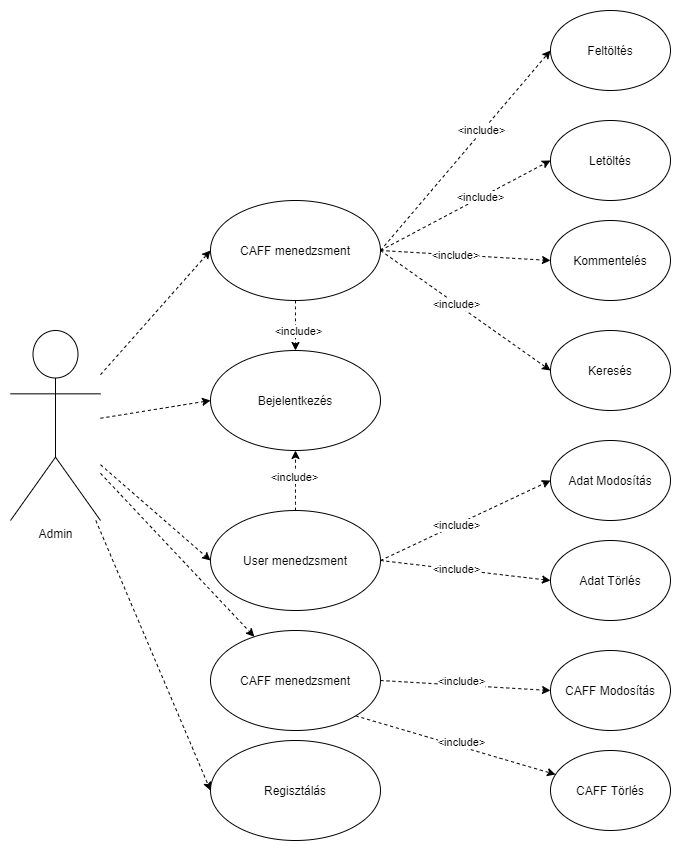

The diagram above was exported from draw.io. Its source (the exported page's mxGraphModel, read from the mxfile embedded in the PNG):
<mxGraphModel dx="1422" dy="1922" grid="1" gridSize="10" guides="1" tooltips="1" connect="1" arrows="1" fold="1" page="1" pageScale="1" pageWidth="850" pageHeight="1100" math="0" shadow="0">
  <root>
    <mxCell id="0" />
    <mxCell id="1" parent="0" />
    <mxCell id="e954ZY57CBxqiiozDPRV-1" value="Admin" style="shape=umlActor;verticalLabelPosition=bottom;verticalAlign=top;html=1;outlineConnect=0;" parent="1" vertex="1">
      <mxGeometry x="70" y="220" width="90" height="190" as="geometry" />
    </mxCell>
    <mxCell id="e954ZY57CBxqiiozDPRV-12" style="rounded=0;orthogonalLoop=1;jettySize=auto;html=1;entryX=0;entryY=0.5;entryDx=0;entryDy=0;dashed=1;startArrow=none;startFill=0;" parent="1" source="e954ZY57CBxqiiozDPRV-1" target="e954ZY57CBxqiiozDPRV-2" edge="1">
      <mxGeometry relative="1" as="geometry" />
    </mxCell>
    <mxCell id="e954ZY57CBxqiiozDPRV-2" value="Bejelentkezés" style="ellipse;whiteSpace=wrap;html=1;" parent="1" vertex="1">
      <mxGeometry x="270" y="240" width="170" height="100" as="geometry" />
    </mxCell>
    <mxCell id="e954ZY57CBxqiiozDPRV-9" style="rounded=0;orthogonalLoop=1;jettySize=auto;html=1;exitX=1;exitY=0.5;exitDx=0;exitDy=0;entryX=0;entryY=0.5;entryDx=0;entryDy=0;dashed=1;" parent="1" source="e954ZY57CBxqiiozDPRV-5" target="e954ZY57CBxqiiozDPRV-6" edge="1">
      <mxGeometry relative="1" as="geometry" />
    </mxCell>
    <mxCell id="e954ZY57CBxqiiozDPRV-16" value="&amp;lt;include&amp;gt;" style="edgeLabel;html=1;align=center;verticalAlign=middle;resizable=0;points=[];" parent="e954ZY57CBxqiiozDPRV-9" vertex="1" connectable="0">
      <mxGeometry x="0.1981" y="2" relative="1" as="geometry">
        <mxPoint as="offset" />
      </mxGeometry>
    </mxCell>
    <mxCell id="e954ZY57CBxqiiozDPRV-10" style="rounded=0;orthogonalLoop=1;jettySize=auto;html=1;exitX=1;exitY=0.5;exitDx=0;exitDy=0;entryX=0;entryY=0.5;entryDx=0;entryDy=0;dashed=1;" parent="1" source="e954ZY57CBxqiiozDPRV-5" target="e954ZY57CBxqiiozDPRV-7" edge="1">
      <mxGeometry relative="1" as="geometry" />
    </mxCell>
    <mxCell id="e954ZY57CBxqiiozDPRV-19" value="&amp;lt;include&amp;gt;" style="edgeLabel;html=1;align=center;verticalAlign=middle;resizable=0;points=[];" parent="e954ZY57CBxqiiozDPRV-10" vertex="1" connectable="0">
      <mxGeometry x="0.1714" y="1" relative="1" as="geometry">
        <mxPoint as="offset" />
      </mxGeometry>
    </mxCell>
    <mxCell id="e954ZY57CBxqiiozDPRV-11" style="rounded=0;orthogonalLoop=1;jettySize=auto;html=1;exitX=1;exitY=0.5;exitDx=0;exitDy=0;entryX=0;entryY=0.5;entryDx=0;entryDy=0;dashed=1;" parent="1" source="e954ZY57CBxqiiozDPRV-5" target="e954ZY57CBxqiiozDPRV-8" edge="1">
      <mxGeometry relative="1" as="geometry" />
    </mxCell>
    <mxCell id="e954ZY57CBxqiiozDPRV-18" value="&amp;lt;include&amp;gt;" style="edgeLabel;html=1;align=center;verticalAlign=middle;resizable=0;points=[];" parent="e954ZY57CBxqiiozDPRV-11" vertex="1" connectable="0">
      <mxGeometry x="-0.1152" relative="1" as="geometry">
        <mxPoint as="offset" />
      </mxGeometry>
    </mxCell>
    <mxCell id="e954ZY57CBxqiiozDPRV-5" value="CAFF menedzsment" style="ellipse;whiteSpace=wrap;html=1;" parent="1" vertex="1">
      <mxGeometry x="270" y="90" width="170" height="100" as="geometry" />
    </mxCell>
    <mxCell id="e954ZY57CBxqiiozDPRV-6" value="Feltöltés" style="ellipse;whiteSpace=wrap;html=1;" parent="1" vertex="1">
      <mxGeometry x="610" y="-100" width="120" height="80" as="geometry" />
    </mxCell>
    <mxCell id="e954ZY57CBxqiiozDPRV-7" value="Letöltés" style="ellipse;whiteSpace=wrap;html=1;" parent="1" vertex="1">
      <mxGeometry x="610" y="10" width="120" height="80" as="geometry" />
    </mxCell>
    <mxCell id="e954ZY57CBxqiiozDPRV-8" value="Kommentelés" style="ellipse;whiteSpace=wrap;html=1;" parent="1" vertex="1">
      <mxGeometry x="610" y="110" width="120" height="80" as="geometry" />
    </mxCell>
    <mxCell id="e954ZY57CBxqiiozDPRV-13" style="rounded=0;orthogonalLoop=1;jettySize=auto;html=1;entryX=0;entryY=0.5;entryDx=0;entryDy=0;dashed=1;startArrow=none;startFill=0;" parent="1" source="e954ZY57CBxqiiozDPRV-1" target="e954ZY57CBxqiiozDPRV-5" edge="1">
      <mxGeometry relative="1" as="geometry">
        <mxPoint x="190" y="503.33333333333326" as="sourcePoint" />
        <mxPoint x="260" y="370" as="targetPoint" />
      </mxGeometry>
    </mxCell>
    <mxCell id="e954ZY57CBxqiiozDPRV-14" value="Regisztálás" style="ellipse;whiteSpace=wrap;html=1;" parent="1" vertex="1">
      <mxGeometry x="270" y="630" width="170" height="100" as="geometry" />
    </mxCell>
    <mxCell id="e954ZY57CBxqiiozDPRV-15" style="rounded=0;orthogonalLoop=1;jettySize=auto;html=1;entryX=0;entryY=0.5;entryDx=0;entryDy=0;dashed=1;startArrow=none;startFill=0;" parent="1" source="e954ZY57CBxqiiozDPRV-1" target="e954ZY57CBxqiiozDPRV-14" edge="1">
      <mxGeometry relative="1" as="geometry">
        <mxPoint x="160" y="280" as="sourcePoint" />
        <mxPoint x="260" y="380" as="targetPoint" />
      </mxGeometry>
    </mxCell>
    <mxCell id="e954ZY57CBxqiiozDPRV-20" value="Keresés" style="ellipse;whiteSpace=wrap;html=1;" parent="1" vertex="1">
      <mxGeometry x="610" y="220" width="120" height="80" as="geometry" />
    </mxCell>
    <mxCell id="e954ZY57CBxqiiozDPRV-21" style="rounded=0;orthogonalLoop=1;jettySize=auto;html=1;exitX=1;exitY=0.5;exitDx=0;exitDy=0;entryX=0;entryY=0.5;entryDx=0;entryDy=0;dashed=1;" parent="1" source="e954ZY57CBxqiiozDPRV-5" target="e954ZY57CBxqiiozDPRV-20" edge="1">
      <mxGeometry relative="1" as="geometry">
        <mxPoint x="450" y="420" as="sourcePoint" />
      </mxGeometry>
    </mxCell>
    <mxCell id="e954ZY57CBxqiiozDPRV-22" value="&amp;lt;include&amp;gt;" style="edgeLabel;html=1;align=center;verticalAlign=middle;resizable=0;points=[];" parent="e954ZY57CBxqiiozDPRV-21" vertex="1" connectable="0">
      <mxGeometry x="-0.1152" relative="1" as="geometry">
        <mxPoint as="offset" />
      </mxGeometry>
    </mxCell>
    <mxCell id="e954ZY57CBxqiiozDPRV-23" style="edgeStyle=orthogonalEdgeStyle;rounded=0;orthogonalLoop=1;jettySize=auto;html=1;exitX=0.5;exitY=1;exitDx=0;exitDy=0;entryX=0.5;entryY=0;entryDx=0;entryDy=0;dashed=1;curved=1;" parent="1" source="e954ZY57CBxqiiozDPRV-5" target="e954ZY57CBxqiiozDPRV-2" edge="1">
      <mxGeometry relative="1" as="geometry">
        <mxPoint x="400" y="260" as="sourcePoint" />
        <mxPoint x="560" y="80" as="targetPoint" />
      </mxGeometry>
    </mxCell>
    <mxCell id="e954ZY57CBxqiiozDPRV-24" value="&amp;lt;include&amp;gt;" style="edgeLabel;html=1;align=center;verticalAlign=middle;resizable=0;points=[];" parent="e954ZY57CBxqiiozDPRV-23" vertex="1" connectable="0">
      <mxGeometry x="0.1981" y="2" relative="1" as="geometry">
        <mxPoint as="offset" />
      </mxGeometry>
    </mxCell>
    <mxCell id="363lqyugfdthDu7QBagQ-9" style="edgeStyle=orthogonalEdgeStyle;rounded=0;orthogonalLoop=1;jettySize=auto;html=1;exitX=0.5;exitY=0;exitDx=0;exitDy=0;entryX=0.5;entryY=1;entryDx=0;entryDy=0;dashed=1;curved=1;" parent="1" source="363lqyugfdthDu7QBagQ-1" target="e954ZY57CBxqiiozDPRV-2" edge="1">
      <mxGeometry relative="1" as="geometry" />
    </mxCell>
    <mxCell id="363lqyugfdthDu7QBagQ-10" value="&amp;lt;include&amp;gt;" style="edgeLabel;html=1;align=center;verticalAlign=middle;resizable=0;points=[];" parent="363lqyugfdthDu7QBagQ-9" vertex="1" connectable="0">
      <mxGeometry x="0.3722" y="2" relative="1" as="geometry">
        <mxPoint y="7" as="offset" />
      </mxGeometry>
    </mxCell>
    <mxCell id="363lqyugfdthDu7QBagQ-1" value="User menedzsment" style="ellipse;whiteSpace=wrap;html=1;" parent="1" vertex="1">
      <mxGeometry x="270" y="400" width="170" height="100" as="geometry" />
    </mxCell>
    <mxCell id="363lqyugfdthDu7QBagQ-2" style="rounded=0;orthogonalLoop=1;jettySize=auto;html=1;entryX=0;entryY=0.5;entryDx=0;entryDy=0;dashed=1;startArrow=none;startFill=0;" parent="1" source="e954ZY57CBxqiiozDPRV-1" target="363lqyugfdthDu7QBagQ-1" edge="1">
      <mxGeometry relative="1" as="geometry">
        <mxPoint x="155" y="190" as="sourcePoint" />
        <mxPoint x="255" y="255" as="targetPoint" />
      </mxGeometry>
    </mxCell>
    <mxCell id="363lqyugfdthDu7QBagQ-3" value="Adat Modosítás" style="ellipse;whiteSpace=wrap;html=1;" parent="1" vertex="1">
      <mxGeometry x="610" y="330" width="120" height="80" as="geometry" />
    </mxCell>
    <mxCell id="363lqyugfdthDu7QBagQ-4" style="rounded=0;orthogonalLoop=1;jettySize=auto;html=1;exitX=1;exitY=0.5;exitDx=0;exitDy=0;entryX=0;entryY=0.5;entryDx=0;entryDy=0;dashed=1;" parent="1" source="363lqyugfdthDu7QBagQ-1" target="363lqyugfdthDu7QBagQ-3" edge="1">
      <mxGeometry relative="1" as="geometry">
        <mxPoint x="440" y="440" as="sourcePoint" />
      </mxGeometry>
    </mxCell>
    <mxCell id="363lqyugfdthDu7QBagQ-5" value="&amp;lt;include&amp;gt;" style="edgeLabel;html=1;align=center;verticalAlign=middle;resizable=0;points=[];" parent="363lqyugfdthDu7QBagQ-4" vertex="1" connectable="0">
      <mxGeometry x="-0.1152" relative="1" as="geometry">
        <mxPoint as="offset" />
      </mxGeometry>
    </mxCell>
    <mxCell id="363lqyugfdthDu7QBagQ-6" value="Adat Törlés" style="ellipse;whiteSpace=wrap;html=1;" parent="1" vertex="1">
      <mxGeometry x="610" y="430" width="120" height="80" as="geometry" />
    </mxCell>
    <mxCell id="363lqyugfdthDu7QBagQ-7" style="rounded=0;orthogonalLoop=1;jettySize=auto;html=1;exitX=1;exitY=0.5;exitDx=0;exitDy=0;entryX=0;entryY=0.5;entryDx=0;entryDy=0;dashed=1;" parent="1" source="363lqyugfdthDu7QBagQ-1" target="363lqyugfdthDu7QBagQ-6" edge="1">
      <mxGeometry relative="1" as="geometry">
        <mxPoint x="440" y="530" as="sourcePoint" />
      </mxGeometry>
    </mxCell>
    <mxCell id="363lqyugfdthDu7QBagQ-8" value="&amp;lt;include&amp;gt;" style="edgeLabel;html=1;align=center;verticalAlign=middle;resizable=0;points=[];" parent="363lqyugfdthDu7QBagQ-7" vertex="1" connectable="0">
      <mxGeometry x="-0.1152" relative="1" as="geometry">
        <mxPoint as="offset" />
      </mxGeometry>
    </mxCell>
    <mxCell id="FPR7_oeUwN2mHC0WL89U-2" style="rounded=0;orthogonalLoop=1;jettySize=auto;html=1;dashed=1;" parent="1" source="e954ZY57CBxqiiozDPRV-1" target="FPR7_oeUwN2mHC0WL89U-1" edge="1">
      <mxGeometry relative="1" as="geometry">
        <mxPoint x="110" y="520" as="targetPoint" />
        <mxPoint x="190" y="420" as="sourcePoint" />
      </mxGeometry>
    </mxCell>
    <mxCell id="FPR7_oeUwN2mHC0WL89U-6" style="edgeStyle=none;rounded=0;orthogonalLoop=1;jettySize=auto;html=1;exitX=1;exitY=0.5;exitDx=0;exitDy=0;entryX=0;entryY=0.5;entryDx=0;entryDy=0;dashed=1;" parent="1" source="FPR7_oeUwN2mHC0WL89U-1" target="FPR7_oeUwN2mHC0WL89U-5" edge="1">
      <mxGeometry relative="1" as="geometry" />
    </mxCell>
    <mxCell id="FPR7_oeUwN2mHC0WL89U-8" value="&lt;span style=&quot;color: rgba(0 , 0 , 0 , 0) ; font-family: monospace ; font-size: 0px ; background-color: rgb(248 , 249 , 250)&quot;&gt;%3CmxGraphModel%3E%3Croot%3E%3CmxCell%20id%3D%220%22%2F%3E%3CmxCell%20id%3D%221%22%20parent%3D%220%22%2F%3E%3CmxCell%20id%3D%222%22%20style%3D%22rounded%3D0%3BorthogonalLoop%3D1%3BjettySize%3Dauto%3Bhtml%3D1%3BexitX%3D1%3BexitY%3D0.5%3BexitDx%3D0%3BexitDy%3D0%3BentryX%3D0%3BentryY%3D0.5%3BentryDx%3D0%3BentryDy%3D0%3Bdashed%3D1%3B%22%20edge%3D%221%22%20parent%3D%221%22%3E%3CmxGeometry%20relative%3D%221%22%20as%3D%22geometry%22%3E%3CmxPoint%20x%3D%22440%22%20y%3D%22450%22%20as%3D%22sourcePoint%22%2F%3E%3CmxPoint%20x%3D%22610%22%20y%3D%22470%22%20as%3D%22targetPoint%22%2F%3E%3C%2FmxGeometry%3E%3C%2FmxCell%3E%3CmxCell%20id%3D%223%22%20value%3D%22%26amp%3Blt%3Binclude%26amp%3Bgt%3B%22%20style%3D%22edgeLabel%3Bhtml%3D1%3Balign%3Dcenter%3BverticalAlign%3Dmiddle%3Bresizable%3D0%3Bpoints%3D%5B%5D%3B%22%20vertex%3D%221%22%20connectable%3D%220%22%20parent%3D%222%22%3E%3CmxGeometry%20x%3D%22-0.1152%22%20relative%3D%221%22%20as%3D%22geometry%22%3E%3CmxPoint%20as%3D%22offset%22%2F%3E%3C%2FmxGeometry%3E%3C%2FmxCell%3E%3C%2Froot%3E%3C%2FmxGraphModel%3E&lt;/span&gt;" style="edgeLabel;html=1;align=center;verticalAlign=middle;resizable=0;points=[];" parent="FPR7_oeUwN2mHC0WL89U-6" vertex="1" connectable="0">
      <mxGeometry x="-0.1628" y="-3" relative="1" as="geometry">
        <mxPoint as="offset" />
      </mxGeometry>
    </mxCell>
    <mxCell id="FPR7_oeUwN2mHC0WL89U-7" style="edgeStyle=none;rounded=0;orthogonalLoop=1;jettySize=auto;html=1;exitX=1;exitY=1;exitDx=0;exitDy=0;dashed=1;" parent="1" source="FPR7_oeUwN2mHC0WL89U-1" target="FPR7_oeUwN2mHC0WL89U-4" edge="1">
      <mxGeometry relative="1" as="geometry" />
    </mxCell>
    <mxCell id="FPR7_oeUwN2mHC0WL89U-1" value="CAFF menedzsment" style="ellipse;whiteSpace=wrap;html=1;" parent="1" vertex="1">
      <mxGeometry x="270" y="520" width="170" height="100" as="geometry" />
    </mxCell>
    <mxCell id="FPR7_oeUwN2mHC0WL89U-4" value="CAFF Törlés" style="ellipse;whiteSpace=wrap;html=1;" parent="1" vertex="1">
      <mxGeometry x="610" y="640" width="120" height="80" as="geometry" />
    </mxCell>
    <mxCell id="FPR7_oeUwN2mHC0WL89U-5" value="CAFF Modosítás" style="ellipse;whiteSpace=wrap;html=1;" parent="1" vertex="1">
      <mxGeometry x="610" y="540" width="120" height="80" as="geometry" />
    </mxCell>
    <mxCell id="FPR7_oeUwN2mHC0WL89U-9" value="&amp;lt;include&amp;gt;" style="edgeLabel;html=1;align=center;verticalAlign=middle;resizable=0;points=[];" parent="1" vertex="1" connectable="0">
      <mxGeometry x="525.4794459285386" y="468.8799348151224" as="geometry">
        <mxPoint x="-5" y="102" as="offset" />
      </mxGeometry>
    </mxCell>
    <mxCell id="FPR7_oeUwN2mHC0WL89U-10" value="&amp;lt;include&amp;gt;" style="edgeLabel;html=1;align=center;verticalAlign=middle;resizable=0;points=[];" parent="1" vertex="1" connectable="0">
      <mxGeometry x="525.4794459285386" y="529.9999348151224" as="geometry">
        <mxPoint x="-5" y="102" as="offset" />
      </mxGeometry>
    </mxCell>
  </root>
</mxGraphModel>